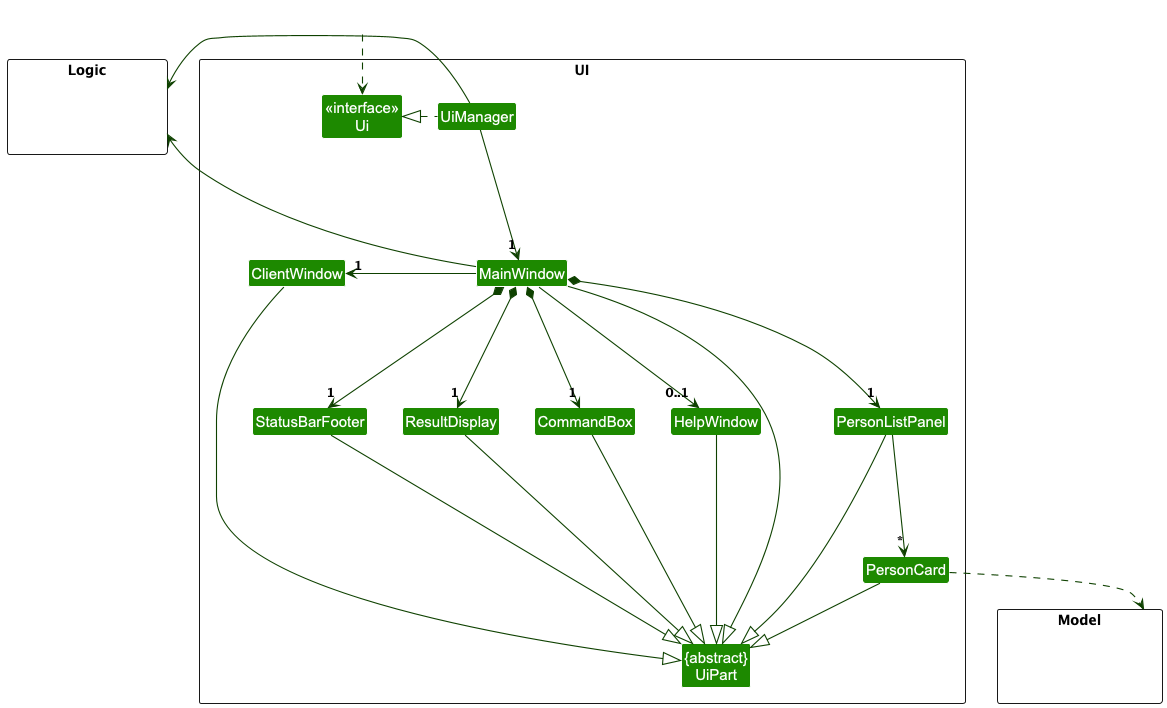

The diagram above was rendered by PlantUML. Its source (embedded in the PNG):
@startuml
!include style.puml
skinparam arrowThickness 1.1
skinparam arrowColor UI_COLOR_T4
skinparam classBackgroundColor UI_COLOR

package UI <<Rectangle>>{
Class "<<interface>>\nUi" as Ui
Class "{abstract}\nUiPart" as UiPart
Class UiManager
Class MainWindow
Class HelpWindow
Class ClientWindow
Class ResultDisplay
Class PersonListPanel
Class PersonCard
Class StatusBarFooter
Class CommandBox
}

package Model <<Rectangle>> {
Class HiddenModel #FFFFFF
}

package Logic <<Rectangle>> {
Class HiddenLogic #FFFFFF
}

Class HiddenOutside #FFFFFF
HiddenOutside ..> Ui

UiManager .left.|> Ui
UiManager --down-> "1" MainWindow
MainWindow *--down->  "1" CommandBox
MainWindow *--down-> "1" ResultDisplay
MainWindow *--down-> "1" PersonListPanel
MainWindow *--down-> "1" StatusBarFooter
MainWindow ---> "0..1" HelpWindow
MainWindow --left-> "1" ClientWindow

PersonListPanel -down-> "*" PersonCard

MainWindow -right-|> UiPart

ResultDisplay --|> UiPart
CommandBox ----|> UiPart
PersonListPanel --|> UiPart
PersonCard --|> UiPart
StatusBarFooter --|> UiPart
HelpWindow --|> UiPart
ClientWindow --|> UiPart

PersonCard ..> Model
UiManager -right-> Logic
MainWindow -left-> Logic

PersonListPanel -[hidden]left- HelpWindow
HelpWindow -[hidden]left- CommandBox
CommandBox -[hidden]left- ResultDisplay
ResultDisplay -[hidden]left- StatusBarFooter

MainWindow -[hidden]-|> UiPart
@enduml